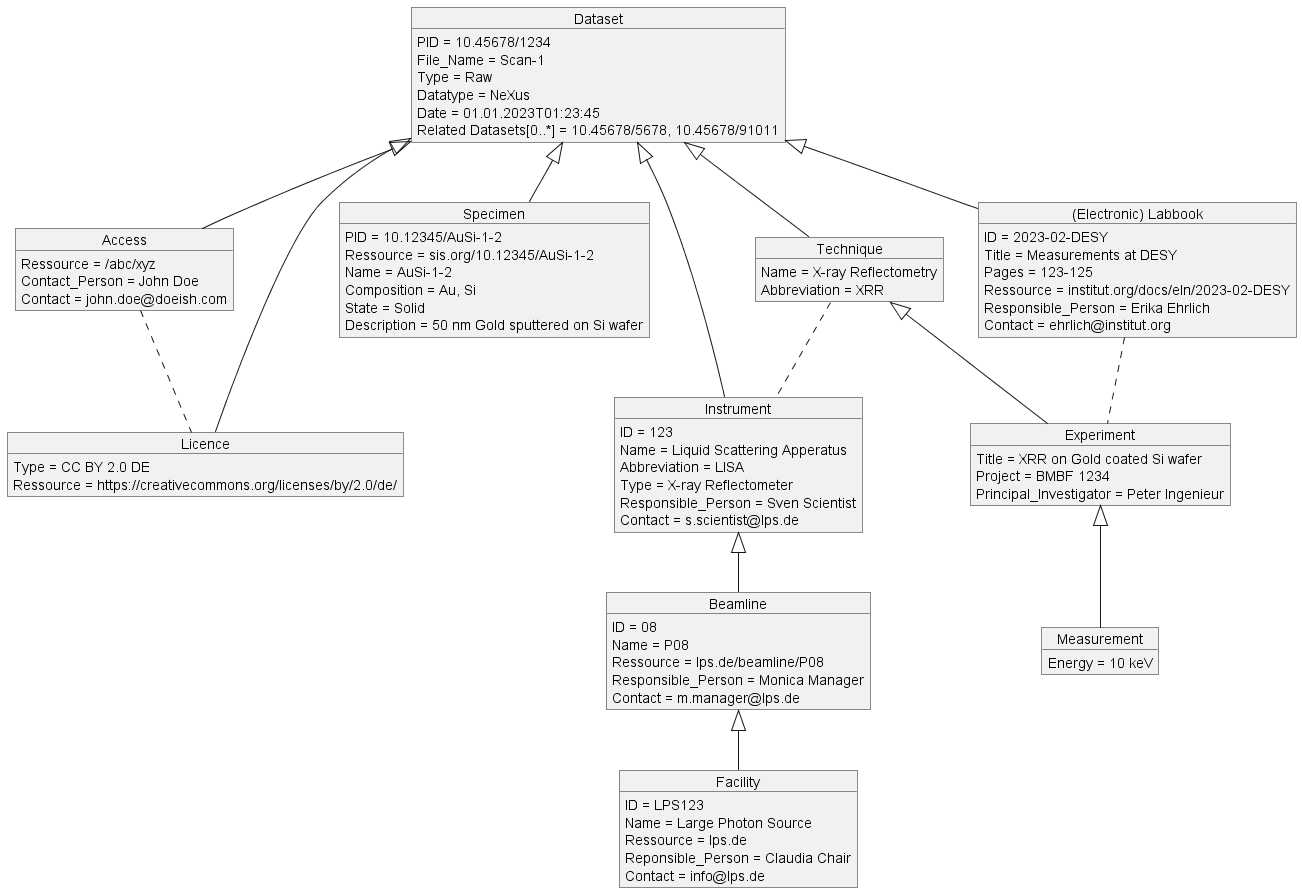

The diagram above was rendered by PlantUML. Its source (embedded in the PNG):
@startUML
/'UML object diagram of a minimal metadata schema for 
datasets from the DAPHNE use case at P08/LISA concerning 
Reflectivity X-ray measurements'/

/'Minimal metadata schema'/
'---define objects---
object "Dataset" as dset1
object "Access" as acs1
object "Licence" as lic1

'---define object properties---
dset1 : PID = 10.45678/1234
dset1 : File_Name = Scan-1
dset1 : Type = Raw
'dset1 : Location = /xyc/abs/
dset1 : Datatype = NeXus
acs1 : Ressource = /abc/xyz
acs1 : Contact_Person = John Doe
acs1 : Contact = john.doe@doeish.com
lic1 : Type = CC BY 2.0 DE
lic1 : Ressource = https://creativecommons.org/licenses/by/2.0/de/

'---define relationships between objects---
dset1 <|-- acs1
dset1 <|-- lic1
acs1 .. lic1


/'Minimal PLUS metadata schema'/
'---define objects---
object "Specimen" as samp1

'---define object properties---
samp1 : PID = 10.12345/AuSi-1-2
samp1 : Ressource = sis.org/10.12345/AuSi-1-2
samp1 : Name = AuSi-1-2

'---define relationships between objects---
dset1 <|-- samp1


/'Richer metadata schema'/
'---define objects---
object "Instrument" as inst1
object "Beamline" as bl1
object "Facility" as fac1
object "Technique" as tec1
object "(Electronic) Labbook" as eln1

'---define object properties---
dset1 : Date = 01.01.2023T01:23:45
dset1 : Related Datasets[0..*] = 10.45678/5678, 10.45678/91011
samp1 : Composition = Au, Si
samp1 : State = Solid
samp1 : Description = 50 nm Gold sputtered on Si wafer
eln1 : ID = 2023-02-DESY
eln1 : Title = Measurements at DESY
eln1 : Pages = 123-125
eln1 : Ressource = institut.org/docs/eln/2023-02-DESY
eln1 : Responsible_Person = Erika Ehrlich
eln1 : Contact = ehrlich@institut.org
tec1 : Name = X-ray Reflectometry
tec1 : Abbreviation = XRR
inst1 : ID = 123
inst1 : Name = Liquid Scattering Apperatus
inst1 : Abbreviation = LISA
inst1 : Type = X-ray Reflectometer 
inst1 : Responsible_Person = Sven Scientist
inst1 : Contact = s.scientist@lps.de
bl1 : ID = 08
bl1 : Name = P08
bl1 : Ressource = lps.de/beamline/P08
bl1 : Responsible_Person = Monica Manager
bl1 : Contact = m.manager@lps.de
fac1 : ID = LPS123
fac1 : Name = Large Photon Source 
fac1 : Ressource = lps.de
fac1 : Reponsible_Person = Claudia Chair
fac1 : Contact = info@lps.de

'---define relationships between objects---
dset1 <|-- inst1
dset1 <|-- eln1
dset1 <|-- tec1
bl1 <|-- fac1
inst1 <|-- bl1 
tec1 .. inst1


/'Extended metadata schema'/
'---define objects---
object "Measurement" as meas1
object "Experiment" as exp1

'---define object properties---
meas1 : Energy = 10 keV
exp1 : Title = XRR on Gold coated Si wafer
exp1 : Project = BMBF 1234
exp1 : Principal_Investigator = Peter Ingenieur

'---define relationships between objects---
exp1 <|-- meas1
tec1 <|-- exp1
eln1 .. exp1


'---More Ideas---

@endUML